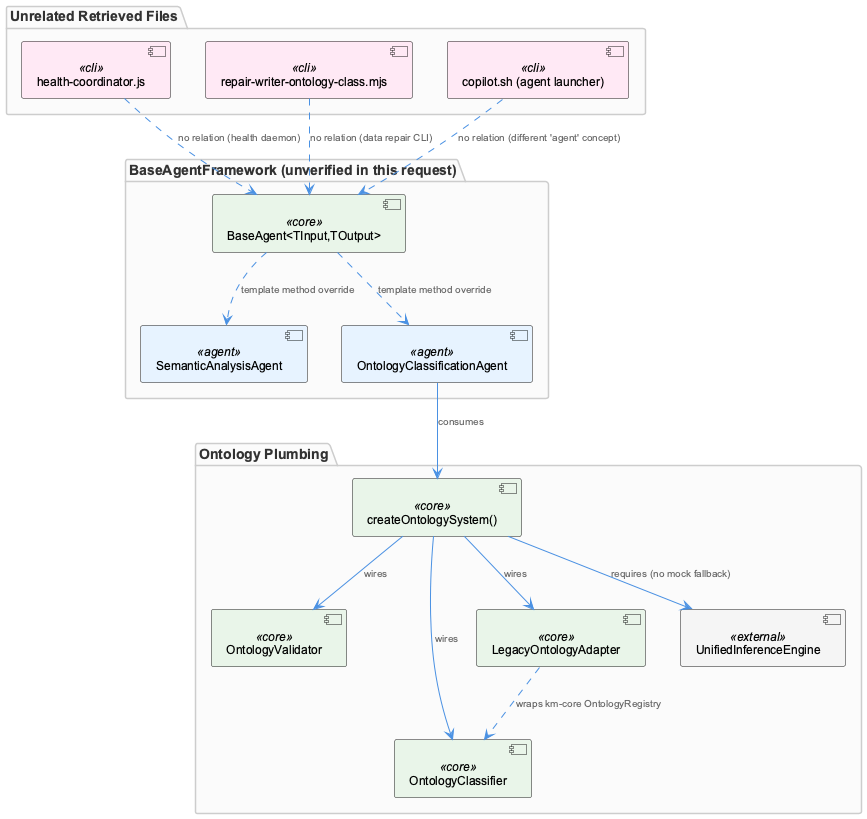

The diagram above was rendered by PlantUML. Its source (embedded in the PNG):
@startuml
!include /Users/Q284340/Agentic/coding/docs/puml/_standard-style.puml

package "BaseAgentFramework (unverified in this request)" {
  component "BaseAgent<TInput,TOutput>" as base <<core>>
  component "SemanticAnalysisAgent" as sem <<agent>>
  component "OntologyClassificationAgent" as ocls <<agent>>
}

package "Ontology Plumbing" {
  component "createOntologySystem()" as factory <<core>>
  component "OntologyValidator" as validator <<core>>
  component "OntologyClassifier" as classifier <<core>>
  component "LegacyOntologyAdapter" as adapter <<core>>
  component "UnifiedInferenceEngine" as inference <<external>>
}

package "Unrelated Retrieved Files" {
  component "health-coordinator.js" as health <<cli>>
  component "repair-writer-ontology-class.mjs" as repair <<cli>>
  component "copilot.sh (agent launcher)" as copilot <<cli>>
}

base ..> sem : "template method override"
base ..> ocls : "template method override"
ocls --> factory : "consumes"

factory --> validator : wires
factory --> classifier : wires
factory --> adapter : wires
factory --> inference : "requires (no mock fallback)"

adapter ..> classifier : "wraps km-core OntologyRegistry"

health ..> base : "no relation (health daemon)"
repair ..> base : "no relation (data repair CLI)"
copilot ..> base : "no relation (different 'agent' concept)"

@enduml